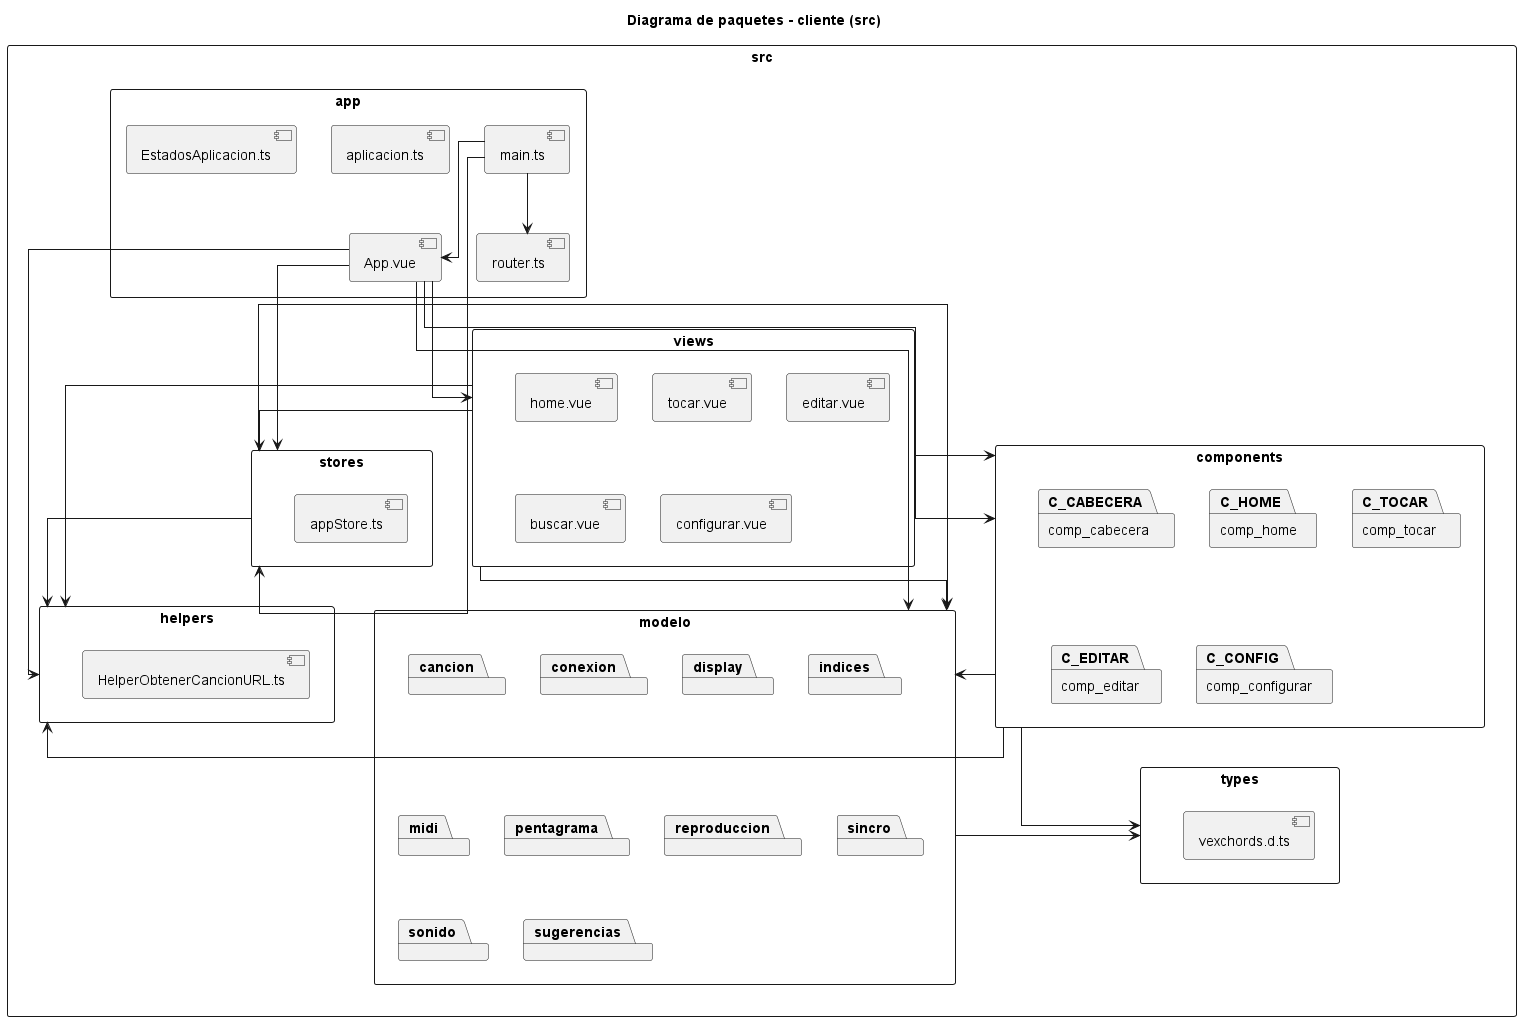

The diagram above was rendered by PlantUML. Its source (embedded in the PNG):
@startuml
' Diagrama de paquetes - Cliente
skinparam packageStyle rectangle
skinparam shadowing false
skinparam linetype ortho

title Diagrama de paquetes - cliente (src)

package "src" as SRC {
  package "app" as APP {
    [main.ts] as MAIN
    [App.vue] as APPV
    [router.ts] as ROUTER
    [aplicacion.ts] as APLICACION
    [EstadosAplicacion.ts] as ESTADOS
  }

  package "views" as VIEWS {
    [home.vue]
    [tocar.vue]
    [editar.vue]
    [buscar.vue]
    [configurar.vue]
  }

  package "components" as COMPONENTS {
    package "comp_cabecera" as C_CABECERA
    package "comp_home" as C_HOME
    package "comp_tocar" as C_TOCAR
    package "comp_editar" as C_EDITAR
    package "comp_configurar" as C_CONFIG
  }

  package "stores" as STORES {
    [appStore.ts]
  }

  package "helpers" as HELPERS {
    [HelperObtenerCancionURL.ts]
  }

  package "types" as TYPES {
    [vexchords.d.ts]
  }

  package "modelo" as MODELO {
    package "cancion"
    package "conexion"
    package "display"
    package "indices"
    package "midi"
    package "pentagrama"
    package "reproduccion"
    package "sincro"
    package "sonido"
    package "sugerencias"
  }
}

' Dependencias principales
MAIN --> APPV
MAIN --> ROUTER
MAIN --> STORES

APPV --> VIEWS
APPV --> COMPONENTS
APPV --> STORES
APPV --> MODELO
APPV --> HELPERS

VIEWS --> COMPONENTS
VIEWS --> STORES
VIEWS --> MODELO
VIEWS --> HELPERS

COMPONENTS --> MODELO
COMPONENTS --> HELPERS
COMPONENTS --> TYPES

STORES --> MODELO
STORES --> HELPERS

MODELO --> TYPES

@enduml